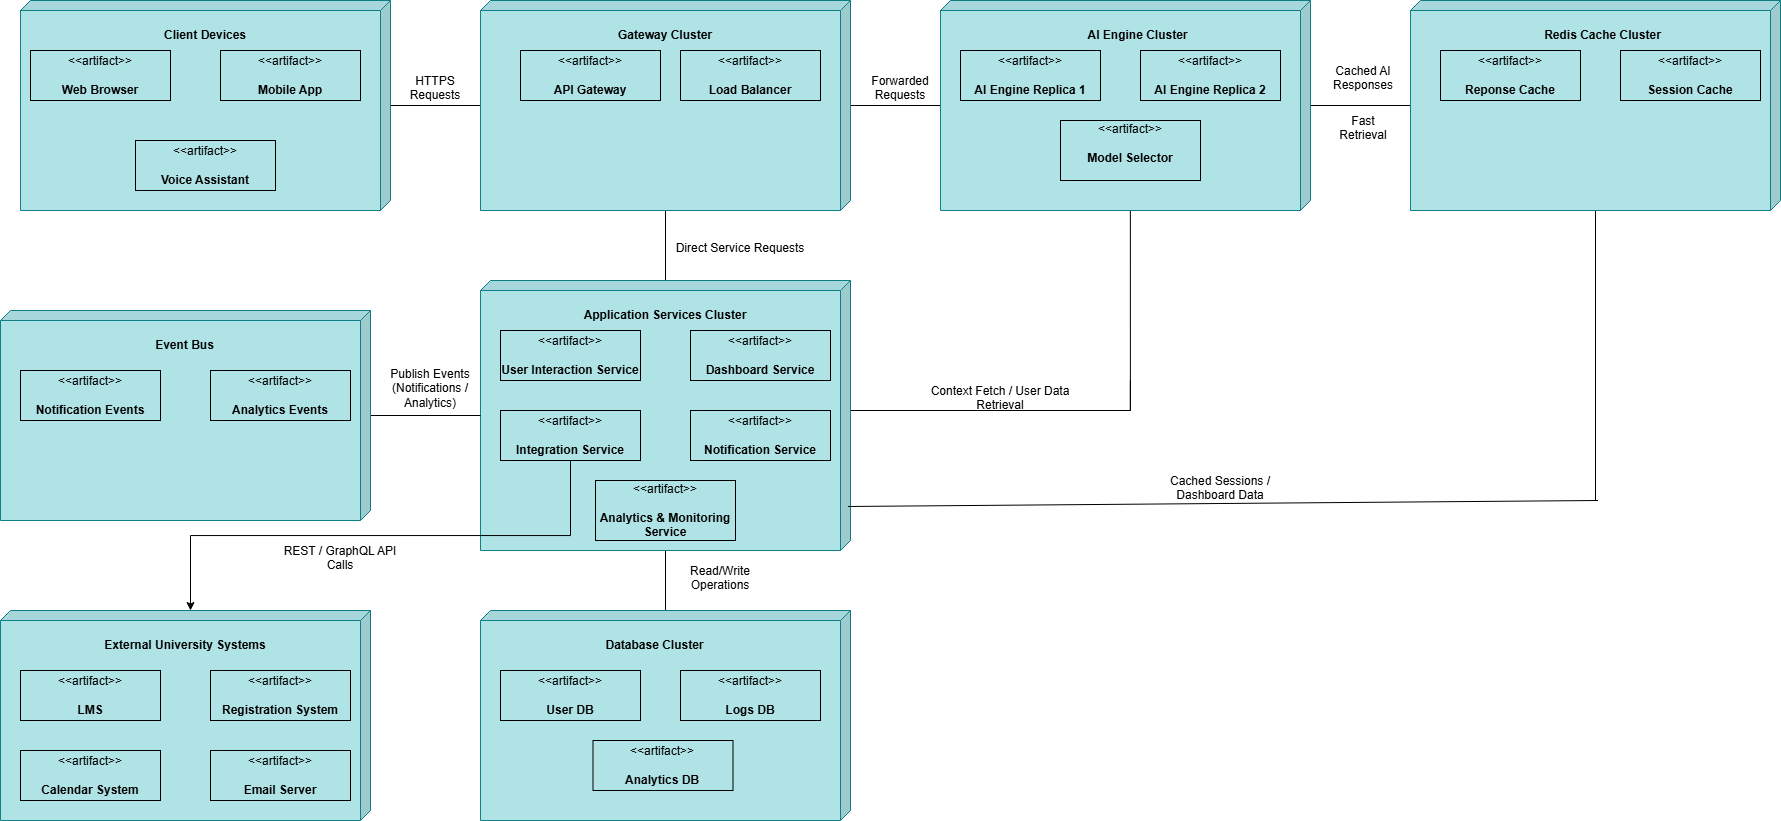

The diagram above was exported from draw.io. Its source (the exported page's mxGraphModel, read from the mxfile embedded in the PNG):
<mxGraphModel dx="2528" dy="928" grid="1" gridSize="10" guides="1" tooltips="1" connect="1" arrows="1" fold="1" page="1" pageScale="1" pageWidth="850" pageHeight="1100" math="0" shadow="0">
  <root>
    <mxCell id="0" />
    <mxCell id="1" parent="0" />
    <mxCell id="NGwQL-EVf1C5pwYuDW4k-47" style="edgeStyle=orthogonalEdgeStyle;rounded=0;orthogonalLoop=1;jettySize=auto;html=1;endArrow=none;endFill=0;" edge="1" parent="1" source="NGwQL-EVf1C5pwYuDW4k-1" target="NGwQL-EVf1C5pwYuDW4k-6">
      <mxGeometry relative="1" as="geometry" />
    </mxCell>
    <mxCell id="NGwQL-EVf1C5pwYuDW4k-1" value="" style="shape=cube;whiteSpace=wrap;html=1;boundedLbl=1;backgroundOutline=1;darkOpacity=0.05;darkOpacity2=0.1;size=10;direction=west;flipV=1;fillColor=#b0e3e6;strokeColor=#0e8088;" vertex="1" parent="1">
      <mxGeometry x="10" y="20" width="370" height="210" as="geometry" />
    </mxCell>
    <mxCell id="NGwQL-EVf1C5pwYuDW4k-2" value="&lt;b&gt;Client Devices&lt;/b&gt;" style="text;html=1;whiteSpace=wrap;strokeColor=none;fillColor=none;align=center;verticalAlign=middle;rounded=0;" vertex="1" parent="1">
      <mxGeometry x="150" y="40" width="90" height="30" as="geometry" />
    </mxCell>
    <mxCell id="NGwQL-EVf1C5pwYuDW4k-3" value="&amp;lt;&amp;lt;artifact&amp;gt;&amp;gt;&lt;br&gt;&lt;br&gt;&lt;b&gt;Web Browser&lt;/b&gt;" style="html=1;align=center;verticalAlign=middle;dashed=0;whiteSpace=wrap;fillColor=none;" vertex="1" parent="1">
      <mxGeometry x="20" y="70" width="140" height="50" as="geometry" />
    </mxCell>
    <mxCell id="NGwQL-EVf1C5pwYuDW4k-4" value="&amp;lt;&amp;lt;artifact&amp;gt;&amp;gt;&lt;br&gt;&lt;br&gt;&lt;b&gt;Mobile App&lt;/b&gt;" style="html=1;align=center;verticalAlign=middle;dashed=0;whiteSpace=wrap;fillColor=none;" vertex="1" parent="1">
      <mxGeometry x="210" y="70" width="140" height="50" as="geometry" />
    </mxCell>
    <mxCell id="NGwQL-EVf1C5pwYuDW4k-5" value="&amp;lt;&amp;lt;artifact&amp;gt;&amp;gt;&lt;br&gt;&lt;br&gt;&lt;b&gt;Voice Assistant&lt;/b&gt;" style="html=1;align=center;verticalAlign=middle;dashed=0;whiteSpace=wrap;fillColor=none;" vertex="1" parent="1">
      <mxGeometry x="125" y="160" width="140" height="50" as="geometry" />
    </mxCell>
    <mxCell id="NGwQL-EVf1C5pwYuDW4k-48" style="edgeStyle=orthogonalEdgeStyle;rounded=0;orthogonalLoop=1;jettySize=auto;html=1;endArrow=none;endFill=0;" edge="1" parent="1" source="NGwQL-EVf1C5pwYuDW4k-6" target="NGwQL-EVf1C5pwYuDW4k-11">
      <mxGeometry relative="1" as="geometry" />
    </mxCell>
    <mxCell id="NGwQL-EVf1C5pwYuDW4k-57" style="edgeStyle=orthogonalEdgeStyle;rounded=0;orthogonalLoop=1;jettySize=auto;html=1;endArrow=none;endFill=0;" edge="1" parent="1" source="NGwQL-EVf1C5pwYuDW4k-6" target="NGwQL-EVf1C5pwYuDW4k-16">
      <mxGeometry relative="1" as="geometry" />
    </mxCell>
    <mxCell id="NGwQL-EVf1C5pwYuDW4k-6" value="" style="shape=cube;whiteSpace=wrap;html=1;boundedLbl=1;backgroundOutline=1;darkOpacity=0.05;darkOpacity2=0.1;size=10;direction=west;flipV=1;fillColor=#b0e3e6;strokeColor=#0e8088;" vertex="1" parent="1">
      <mxGeometry x="470" y="20" width="370" height="210" as="geometry" />
    </mxCell>
    <mxCell id="NGwQL-EVf1C5pwYuDW4k-8" value="&lt;b&gt;Gateway Cluster&lt;/b&gt;" style="text;html=1;whiteSpace=wrap;strokeColor=none;fillColor=none;align=center;verticalAlign=middle;rounded=0;" vertex="1" parent="1">
      <mxGeometry x="605" y="40" width="100" height="30" as="geometry" />
    </mxCell>
    <mxCell id="NGwQL-EVf1C5pwYuDW4k-9" value="&amp;lt;&amp;lt;artifact&amp;gt;&amp;gt;&lt;br&gt;&lt;br&gt;&lt;b&gt;API Gateway&lt;/b&gt;" style="html=1;align=center;verticalAlign=middle;dashed=0;whiteSpace=wrap;fillColor=none;" vertex="1" parent="1">
      <mxGeometry x="510" y="70" width="140" height="50" as="geometry" />
    </mxCell>
    <mxCell id="NGwQL-EVf1C5pwYuDW4k-10" value="&amp;lt;&amp;lt;artifact&amp;gt;&amp;gt;&lt;br&gt;&lt;br&gt;&lt;b&gt;Load Balancer&lt;/b&gt;" style="html=1;align=center;verticalAlign=middle;dashed=0;whiteSpace=wrap;fillColor=none;" vertex="1" parent="1">
      <mxGeometry x="670" y="70" width="140" height="50" as="geometry" />
    </mxCell>
    <mxCell id="NGwQL-EVf1C5pwYuDW4k-59" style="edgeStyle=orthogonalEdgeStyle;rounded=0;orthogonalLoop=1;jettySize=auto;html=1;endArrow=none;endFill=0;" edge="1" parent="1">
      <mxGeometry relative="1" as="geometry">
        <mxPoint x="1119.86" y="400" as="targetPoint" />
        <mxPoint x="1119.86" y="220" as="sourcePoint" />
        <Array as="points">
          <mxPoint x="1119.86" y="430" />
        </Array>
      </mxGeometry>
    </mxCell>
    <mxCell id="NGwQL-EVf1C5pwYuDW4k-64" style="edgeStyle=orthogonalEdgeStyle;rounded=0;orthogonalLoop=1;jettySize=auto;html=1;endArrow=none;endFill=0;" edge="1" parent="1" source="NGwQL-EVf1C5pwYuDW4k-11" target="NGwQL-EVf1C5pwYuDW4k-25">
      <mxGeometry relative="1" as="geometry" />
    </mxCell>
    <mxCell id="NGwQL-EVf1C5pwYuDW4k-11" value="" style="shape=cube;whiteSpace=wrap;html=1;boundedLbl=1;backgroundOutline=1;darkOpacity=0.05;darkOpacity2=0.1;size=10;direction=west;flipV=1;fillColor=#b0e3e6;strokeColor=#0e8088;" vertex="1" parent="1">
      <mxGeometry x="930" y="20" width="370" height="210" as="geometry" />
    </mxCell>
    <mxCell id="NGwQL-EVf1C5pwYuDW4k-12" value="&lt;b&gt;AI Engine Cluster&lt;/b&gt;" style="text;html=1;whiteSpace=wrap;strokeColor=none;fillColor=none;align=center;verticalAlign=middle;rounded=0;" vertex="1" parent="1">
      <mxGeometry x="1065" y="40" width="125" height="30" as="geometry" />
    </mxCell>
    <mxCell id="NGwQL-EVf1C5pwYuDW4k-13" value="&amp;lt;&amp;lt;artifact&amp;gt;&amp;gt;&lt;br&gt;&lt;br&gt;&lt;b&gt;AI Engine Replica 1&lt;/b&gt;" style="html=1;align=center;verticalAlign=middle;dashed=0;whiteSpace=wrap;fillColor=none;" vertex="1" parent="1">
      <mxGeometry x="950" y="70" width="140" height="50" as="geometry" />
    </mxCell>
    <mxCell id="NGwQL-EVf1C5pwYuDW4k-14" value="&amp;lt;&amp;lt;artifact&amp;gt;&amp;gt;&lt;br&gt;&lt;br&gt;&lt;b&gt;AI Engine Replica 2&lt;/b&gt;" style="html=1;align=center;verticalAlign=middle;dashed=0;whiteSpace=wrap;fillColor=none;" vertex="1" parent="1">
      <mxGeometry x="1130" y="70" width="140" height="50" as="geometry" />
    </mxCell>
    <mxCell id="NGwQL-EVf1C5pwYuDW4k-15" value="&amp;lt;&amp;lt;artifact&amp;gt;&amp;gt;&lt;br&gt;&lt;br&gt;&lt;div&gt;&lt;b&gt;Model Selector&lt;/b&gt;&lt;/div&gt;&lt;div&gt;&lt;br&gt;&lt;/div&gt;" style="html=1;align=center;verticalAlign=middle;dashed=0;whiteSpace=wrap;fillColor=none;" vertex="1" parent="1">
      <mxGeometry x="1050" y="140" width="140" height="60" as="geometry" />
    </mxCell>
    <mxCell id="NGwQL-EVf1C5pwYuDW4k-60" style="edgeStyle=orthogonalEdgeStyle;rounded=0;orthogonalLoop=1;jettySize=auto;html=1;endArrow=none;endFill=0;" edge="1" parent="1" source="NGwQL-EVf1C5pwYuDW4k-16">
      <mxGeometry relative="1" as="geometry">
        <mxPoint x="1120" y="430" as="targetPoint" />
        <Array as="points">
          <mxPoint x="1120" y="430" />
        </Array>
      </mxGeometry>
    </mxCell>
    <mxCell id="NGwQL-EVf1C5pwYuDW4k-68" style="edgeStyle=orthogonalEdgeStyle;rounded=0;orthogonalLoop=1;jettySize=auto;html=1;endArrow=none;endFill=0;" edge="1" parent="1" source="NGwQL-EVf1C5pwYuDW4k-16" target="NGwQL-EVf1C5pwYuDW4k-29">
      <mxGeometry relative="1" as="geometry" />
    </mxCell>
    <mxCell id="NGwQL-EVf1C5pwYuDW4k-16" value="" style="shape=cube;whiteSpace=wrap;html=1;boundedLbl=1;backgroundOutline=1;darkOpacity=0.05;darkOpacity2=0.1;size=10;direction=west;flipV=1;fillColor=#b0e3e6;strokeColor=#0e8088;" vertex="1" parent="1">
      <mxGeometry x="470" y="300" width="370" height="270" as="geometry" />
    </mxCell>
    <mxCell id="NGwQL-EVf1C5pwYuDW4k-17" value="&lt;b&gt;Application Services Cluster&lt;/b&gt;" style="text;html=1;whiteSpace=wrap;strokeColor=none;fillColor=none;align=center;verticalAlign=middle;rounded=0;" vertex="1" parent="1">
      <mxGeometry x="571.25" y="320" width="167.5" height="30" as="geometry" />
    </mxCell>
    <mxCell id="NGwQL-EVf1C5pwYuDW4k-18" value="&amp;lt;&amp;lt;artifact&amp;gt;&amp;gt;&lt;br&gt;&lt;br&gt;&lt;b&gt;User Interaction Service&lt;/b&gt;" style="html=1;align=center;verticalAlign=middle;dashed=0;whiteSpace=wrap;fillColor=none;" vertex="1" parent="1">
      <mxGeometry x="490" y="350" width="140" height="50" as="geometry" />
    </mxCell>
    <mxCell id="NGwQL-EVf1C5pwYuDW4k-19" value="&amp;lt;&amp;lt;artifact&amp;gt;&amp;gt;&lt;br&gt;&lt;br&gt;&lt;b&gt;Dashboard Service&lt;/b&gt;" style="html=1;align=center;verticalAlign=middle;dashed=0;whiteSpace=wrap;fillColor=none;" vertex="1" parent="1">
      <mxGeometry x="680" y="350" width="140" height="50" as="geometry" />
    </mxCell>
    <mxCell id="NGwQL-EVf1C5pwYuDW4k-22" value="&amp;lt;&amp;lt;artifact&amp;gt;&amp;gt;&lt;br&gt;&lt;br&gt;&lt;b&gt;Integration Service&lt;/b&gt;" style="html=1;align=center;verticalAlign=middle;dashed=0;whiteSpace=wrap;fillColor=none;" vertex="1" parent="1">
      <mxGeometry x="490" y="430" width="140" height="50" as="geometry" />
    </mxCell>
    <mxCell id="NGwQL-EVf1C5pwYuDW4k-23" value="&amp;lt;&amp;lt;artifact&amp;gt;&amp;gt;&lt;br&gt;&lt;br&gt;&lt;b&gt;Notification Service&lt;/b&gt;" style="html=1;align=center;verticalAlign=middle;dashed=0;whiteSpace=wrap;fillColor=none;" vertex="1" parent="1">
      <mxGeometry x="680" y="430" width="140" height="50" as="geometry" />
    </mxCell>
    <mxCell id="NGwQL-EVf1C5pwYuDW4k-24" value="&amp;lt;&amp;lt;artifact&amp;gt;&amp;gt;&lt;br&gt;&lt;br&gt;&lt;b&gt;Analytics &amp;amp; Monitoring Service&lt;/b&gt;" style="html=1;align=center;verticalAlign=middle;dashed=0;whiteSpace=wrap;fillColor=none;" vertex="1" parent="1">
      <mxGeometry x="585" y="500" width="140" height="60" as="geometry" />
    </mxCell>
    <mxCell id="NGwQL-EVf1C5pwYuDW4k-70" style="edgeStyle=orthogonalEdgeStyle;rounded=0;orthogonalLoop=1;jettySize=auto;html=1;endArrow=none;endFill=0;" edge="1" parent="1" source="NGwQL-EVf1C5pwYuDW4k-25">
      <mxGeometry relative="1" as="geometry">
        <mxPoint x="1585" y="520" as="targetPoint" />
      </mxGeometry>
    </mxCell>
    <mxCell id="NGwQL-EVf1C5pwYuDW4k-25" value="" style="shape=cube;whiteSpace=wrap;html=1;boundedLbl=1;backgroundOutline=1;darkOpacity=0.05;darkOpacity2=0.1;size=10;direction=west;flipV=1;fillColor=#b0e3e6;strokeColor=#0e8088;" vertex="1" parent="1">
      <mxGeometry x="1400" y="20" width="370" height="210" as="geometry" />
    </mxCell>
    <mxCell id="NGwQL-EVf1C5pwYuDW4k-26" value="&lt;b&gt;Redis Cache Cluster&lt;/b&gt;" style="text;html=1;whiteSpace=wrap;strokeColor=none;fillColor=none;align=center;verticalAlign=middle;rounded=0;" vertex="1" parent="1">
      <mxGeometry x="1530" y="40" width="125" height="30" as="geometry" />
    </mxCell>
    <mxCell id="NGwQL-EVf1C5pwYuDW4k-27" value="&amp;lt;&amp;lt;artifact&amp;gt;&amp;gt;&lt;br&gt;&lt;br&gt;&lt;b&gt;Reponse Cache&lt;/b&gt;" style="html=1;align=center;verticalAlign=middle;dashed=0;whiteSpace=wrap;fillColor=none;" vertex="1" parent="1">
      <mxGeometry x="1430" y="70" width="140" height="50" as="geometry" />
    </mxCell>
    <mxCell id="NGwQL-EVf1C5pwYuDW4k-28" value="&amp;lt;&amp;lt;artifact&amp;gt;&amp;gt;&lt;br&gt;&lt;br&gt;&lt;b&gt;Session Cache&lt;/b&gt;" style="html=1;align=center;verticalAlign=middle;dashed=0;whiteSpace=wrap;fillColor=none;" vertex="1" parent="1">
      <mxGeometry x="1610" y="70" width="140" height="50" as="geometry" />
    </mxCell>
    <mxCell id="NGwQL-EVf1C5pwYuDW4k-29" value="" style="shape=cube;whiteSpace=wrap;html=1;boundedLbl=1;backgroundOutline=1;darkOpacity=0.05;darkOpacity2=0.1;size=10;direction=west;flipV=1;fillColor=#b0e3e6;strokeColor=#0e8088;" vertex="1" parent="1">
      <mxGeometry x="470" y="630" width="370" height="210" as="geometry" />
    </mxCell>
    <mxCell id="NGwQL-EVf1C5pwYuDW4k-30" value="&lt;b&gt;Database Cluster&lt;/b&gt;" style="text;html=1;whiteSpace=wrap;strokeColor=none;fillColor=none;align=center;verticalAlign=middle;rounded=0;" vertex="1" parent="1">
      <mxGeometry x="582.5" y="650" width="125" height="30" as="geometry" />
    </mxCell>
    <mxCell id="NGwQL-EVf1C5pwYuDW4k-31" value="&amp;lt;&amp;lt;artifact&amp;gt;&amp;gt;&lt;br&gt;&lt;br&gt;&lt;b&gt;User DB&lt;/b&gt;" style="html=1;align=center;verticalAlign=middle;dashed=0;whiteSpace=wrap;fillColor=none;" vertex="1" parent="1">
      <mxGeometry x="490" y="690" width="140" height="50" as="geometry" />
    </mxCell>
    <mxCell id="NGwQL-EVf1C5pwYuDW4k-32" value="&amp;lt;&amp;lt;artifact&amp;gt;&amp;gt;&lt;br&gt;&lt;br&gt;&lt;b&gt;Logs DB&lt;/b&gt;" style="html=1;align=center;verticalAlign=middle;dashed=0;whiteSpace=wrap;fillColor=none;" vertex="1" parent="1">
      <mxGeometry x="670" y="690" width="140" height="50" as="geometry" />
    </mxCell>
    <mxCell id="NGwQL-EVf1C5pwYuDW4k-33" value="&amp;lt;&amp;lt;artifact&amp;gt;&amp;gt;&lt;br&gt;&lt;br&gt;&lt;b&gt;Analytics DB&lt;/b&gt;" style="html=1;align=center;verticalAlign=middle;dashed=0;whiteSpace=wrap;fillColor=none;" vertex="1" parent="1">
      <mxGeometry x="582.5" y="760" width="140" height="50" as="geometry" />
    </mxCell>
    <mxCell id="NGwQL-EVf1C5pwYuDW4k-74" style="edgeStyle=orthogonalEdgeStyle;rounded=0;orthogonalLoop=1;jettySize=auto;html=1;endArrow=none;endFill=0;" edge="1" parent="1" source="NGwQL-EVf1C5pwYuDW4k-34" target="NGwQL-EVf1C5pwYuDW4k-16">
      <mxGeometry relative="1" as="geometry" />
    </mxCell>
    <mxCell id="NGwQL-EVf1C5pwYuDW4k-34" value="" style="shape=cube;whiteSpace=wrap;html=1;boundedLbl=1;backgroundOutline=1;darkOpacity=0.05;darkOpacity2=0.1;size=10;direction=west;flipV=1;fillColor=#b0e3e6;strokeColor=#0e8088;" vertex="1" parent="1">
      <mxGeometry x="-10" y="330" width="370" height="210" as="geometry" />
    </mxCell>
    <mxCell id="NGwQL-EVf1C5pwYuDW4k-35" value="&lt;b&gt;Event Bus&lt;/b&gt;" style="text;html=1;whiteSpace=wrap;strokeColor=none;fillColor=none;align=center;verticalAlign=middle;rounded=0;" vertex="1" parent="1">
      <mxGeometry x="112.5" y="350" width="125" height="30" as="geometry" />
    </mxCell>
    <mxCell id="NGwQL-EVf1C5pwYuDW4k-37" value="&amp;lt;&amp;lt;artifact&amp;gt;&amp;gt;&lt;br&gt;&lt;br&gt;&lt;b&gt;Notification Events&lt;/b&gt;" style="html=1;align=center;verticalAlign=middle;dashed=0;whiteSpace=wrap;fillColor=none;" vertex="1" parent="1">
      <mxGeometry x="10" y="390" width="140" height="50" as="geometry" />
    </mxCell>
    <mxCell id="NGwQL-EVf1C5pwYuDW4k-38" value="&amp;lt;&amp;lt;artifact&amp;gt;&amp;gt;&lt;br&gt;&lt;br&gt;&lt;b&gt;Analytics Events&lt;/b&gt;" style="html=1;align=center;verticalAlign=middle;dashed=0;whiteSpace=wrap;fillColor=none;" vertex="1" parent="1">
      <mxGeometry x="200" y="390" width="140" height="50" as="geometry" />
    </mxCell>
    <mxCell id="NGwQL-EVf1C5pwYuDW4k-39" value="" style="shape=cube;whiteSpace=wrap;html=1;boundedLbl=1;backgroundOutline=1;darkOpacity=0.05;darkOpacity2=0.1;size=10;direction=west;flipV=1;fillColor=#b0e3e6;strokeColor=#0e8088;" vertex="1" parent="1">
      <mxGeometry x="-10" y="630" width="370" height="210" as="geometry" />
    </mxCell>
    <mxCell id="NGwQL-EVf1C5pwYuDW4k-40" value="&lt;b&gt;External University Systems&lt;/b&gt;" style="text;html=1;whiteSpace=wrap;strokeColor=none;fillColor=none;align=center;verticalAlign=middle;rounded=0;" vertex="1" parent="1">
      <mxGeometry x="81.25" y="650" width="187.5" height="30" as="geometry" />
    </mxCell>
    <mxCell id="NGwQL-EVf1C5pwYuDW4k-42" value="&amp;lt;&amp;lt;artifact&amp;gt;&amp;gt;&lt;br&gt;&lt;br&gt;&lt;b&gt;LMS&lt;/b&gt;" style="html=1;align=center;verticalAlign=middle;dashed=0;whiteSpace=wrap;fillColor=none;" vertex="1" parent="1">
      <mxGeometry x="10" y="690" width="140" height="50" as="geometry" />
    </mxCell>
    <mxCell id="NGwQL-EVf1C5pwYuDW4k-43" value="&amp;lt;&amp;lt;artifact&amp;gt;&amp;gt;&lt;br&gt;&lt;br&gt;&lt;b&gt;Registration System&lt;/b&gt;" style="html=1;align=center;verticalAlign=middle;dashed=0;whiteSpace=wrap;fillColor=none;" vertex="1" parent="1">
      <mxGeometry x="200" y="690" width="140" height="50" as="geometry" />
    </mxCell>
    <mxCell id="NGwQL-EVf1C5pwYuDW4k-44" value="&amp;lt;&amp;lt;artifact&amp;gt;&amp;gt;&lt;br&gt;&lt;br&gt;&lt;b&gt;Calendar System&lt;/b&gt;" style="html=1;align=center;verticalAlign=middle;dashed=0;whiteSpace=wrap;fillColor=none;" vertex="1" parent="1">
      <mxGeometry x="10" y="770" width="140" height="50" as="geometry" />
    </mxCell>
    <mxCell id="NGwQL-EVf1C5pwYuDW4k-45" value="&amp;lt;&amp;lt;artifact&amp;gt;&amp;gt;&lt;br&gt;&lt;br&gt;&lt;b&gt;Email Server&lt;/b&gt;" style="html=1;align=center;verticalAlign=middle;dashed=0;whiteSpace=wrap;fillColor=none;" vertex="1" parent="1">
      <mxGeometry x="200" y="770" width="140" height="50" as="geometry" />
    </mxCell>
    <mxCell id="NGwQL-EVf1C5pwYuDW4k-50" value="&lt;div&gt;HTTPS Requests&lt;/div&gt;&lt;div&gt;&lt;br&gt;&lt;/div&gt;" style="text;html=1;whiteSpace=wrap;strokeColor=none;fillColor=none;align=center;verticalAlign=middle;rounded=0;" vertex="1" parent="1">
      <mxGeometry x="390" y="100" width="70" height="30" as="geometry" />
    </mxCell>
    <mxCell id="NGwQL-EVf1C5pwYuDW4k-51" value="&lt;div&gt;Forwarded Requests&lt;/div&gt;&lt;div&gt;&lt;br&gt;&lt;/div&gt;" style="text;html=1;whiteSpace=wrap;strokeColor=none;fillColor=none;align=center;verticalAlign=middle;rounded=0;" vertex="1" parent="1">
      <mxGeometry x="860" y="100" width="60" height="30" as="geometry" />
    </mxCell>
    <mxCell id="NGwQL-EVf1C5pwYuDW4k-62" value="&lt;div&gt;Context Fetch / User Data Retrieval&lt;/div&gt;&lt;div&gt;&lt;br&gt;&lt;/div&gt;" style="text;html=1;whiteSpace=wrap;strokeColor=none;fillColor=none;align=center;verticalAlign=middle;rounded=0;" vertex="1" parent="1">
      <mxGeometry x="900" y="410" width="180" height="30" as="geometry" />
    </mxCell>
    <mxCell id="NGwQL-EVf1C5pwYuDW4k-63" value="&lt;div&gt;&lt;div&gt;Direct Service Requests&lt;/div&gt;&lt;/div&gt;&lt;div&gt;&lt;br&gt;&lt;/div&gt;" style="text;html=1;whiteSpace=wrap;strokeColor=none;fillColor=none;align=center;verticalAlign=middle;rounded=0;" vertex="1" parent="1">
      <mxGeometry x="660" y="260" width="140" height="30" as="geometry" />
    </mxCell>
    <mxCell id="NGwQL-EVf1C5pwYuDW4k-65" value="&lt;div&gt;Cached AI Responses&lt;/div&gt;&lt;div&gt;&lt;br&gt;&lt;/div&gt;" style="text;html=1;whiteSpace=wrap;strokeColor=none;fillColor=none;align=center;verticalAlign=middle;rounded=0;" vertex="1" parent="1">
      <mxGeometry x="1322.5" y="90" width="60" height="30" as="geometry" />
    </mxCell>
    <mxCell id="NGwQL-EVf1C5pwYuDW4k-66" value="&lt;div&gt;Fast Retrieval&lt;/div&gt;&lt;div&gt;&lt;br&gt;&lt;/div&gt;" style="text;html=1;whiteSpace=wrap;strokeColor=none;fillColor=none;align=center;verticalAlign=middle;rounded=0;" vertex="1" parent="1">
      <mxGeometry x="1322.5" y="140" width="60" height="30" as="geometry" />
    </mxCell>
    <mxCell id="NGwQL-EVf1C5pwYuDW4k-69" value="&lt;div&gt;Read/Write Operations&lt;/div&gt;&lt;div&gt;&lt;br&gt;&lt;/div&gt;" style="text;html=1;whiteSpace=wrap;strokeColor=none;fillColor=none;align=center;verticalAlign=middle;rounded=0;" vertex="1" parent="1">
      <mxGeometry x="660" y="590" width="100" height="30" as="geometry" />
    </mxCell>
    <mxCell id="NGwQL-EVf1C5pwYuDW4k-71" value="" style="endArrow=none;html=1;rounded=0;exitX=0.007;exitY=0.837;exitDx=0;exitDy=0;exitPerimeter=0;" edge="1" parent="1" source="NGwQL-EVf1C5pwYuDW4k-16">
      <mxGeometry width="50" height="50" relative="1" as="geometry">
        <mxPoint x="1530" y="520" as="sourcePoint" />
        <mxPoint x="1587.5" y="520" as="targetPoint" />
      </mxGeometry>
    </mxCell>
    <mxCell id="NGwQL-EVf1C5pwYuDW4k-73" value="&lt;div&gt;Cached Sessions / Dashboard Data&lt;/div&gt;&lt;div&gt;&lt;br&gt;&lt;/div&gt;" style="text;html=1;whiteSpace=wrap;strokeColor=none;fillColor=none;align=center;verticalAlign=middle;rounded=0;" vertex="1" parent="1">
      <mxGeometry x="1130" y="500" width="160" height="30" as="geometry" />
    </mxCell>
    <mxCell id="NGwQL-EVf1C5pwYuDW4k-75" value="&lt;div&gt;Publish Events (Notifications / Analytics)&lt;/div&gt;&lt;div&gt;&lt;br&gt;&lt;/div&gt;" style="text;html=1;whiteSpace=wrap;strokeColor=none;fillColor=none;align=center;verticalAlign=middle;rounded=0;" vertex="1" parent="1">
      <mxGeometry x="370" y="400" width="100" height="30" as="geometry" />
    </mxCell>
    <mxCell id="NGwQL-EVf1C5pwYuDW4k-76" style="edgeStyle=orthogonalEdgeStyle;rounded=0;orthogonalLoop=1;jettySize=auto;html=1;exitX=0.5;exitY=1;exitDx=0;exitDy=0;entryX=0;entryY=0;entryDx=180;entryDy=0;entryPerimeter=0;" edge="1" parent="1" source="NGwQL-EVf1C5pwYuDW4k-22" target="NGwQL-EVf1C5pwYuDW4k-39">
      <mxGeometry relative="1" as="geometry" />
    </mxCell>
    <mxCell id="NGwQL-EVf1C5pwYuDW4k-77" value="&lt;div&gt;REST / GraphQL API Calls&lt;/div&gt;&lt;div&gt;&lt;br&gt;&lt;/div&gt;" style="text;html=1;whiteSpace=wrap;strokeColor=none;fillColor=none;align=center;verticalAlign=middle;rounded=0;" vertex="1" parent="1">
      <mxGeometry x="260" y="570" width="140" height="30" as="geometry" />
    </mxCell>
  </root>
</mxGraphModel>